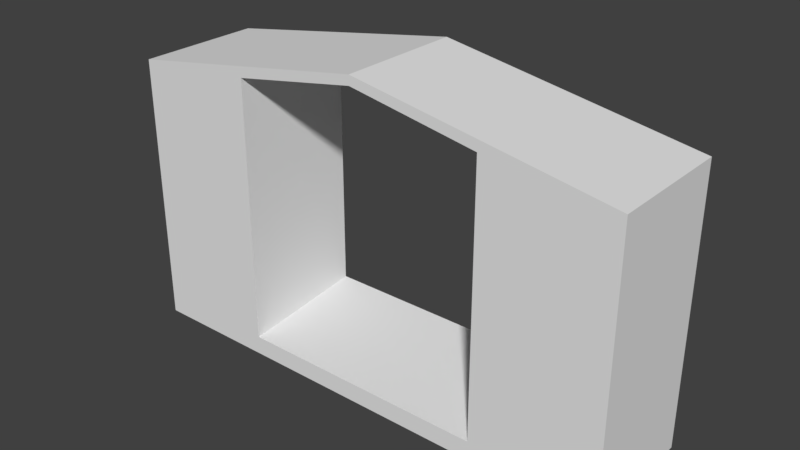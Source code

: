 # Source: HallWallWindowEntrance_2x8x5.blend  (saved by Blender 2.79.0; exported with 4.5.12 LTS)
import bpy
from mathutils import Matrix  # noqa: F401  (used for matrix-valued properties, if any)

bpy.ops.wm.read_factory_settings(use_empty=True)
scene = bpy.context.scene
scene.name = 'Scene'

# ---- collections
col_collection_1 = bpy.data.collections.new('Collection 1'); scene.collection.children.link(col_collection_1)

# ---- materials (node trees are filled in below, after node groups)
mat_wallwhitewood = bpy.data.materials.new('WallWhiteWood')
mat_wallwhitewood.alpha_threshold = 0.0
mat_wallwhitewood.use_transparent_shadow = False
mat_wallwhitewood.roughness = 0.5
mat_wallwhitewood.specular_intensity = 0.0
mat_wallwhitewood.line_color = (0.0, 0.0, 0.0, 1.0)
mat_wallwhitewood2 = bpy.data.materials.new('WallWhiteWood2')
mat_wallwhitewood2.alpha_threshold = 0.0
mat_wallwhitewood2.use_transparent_shadow = False
mat_wallwhitewood2.roughness = 0.5
mat_wallwhitewood2.specular_intensity = 0.0

# ---- material node trees

# ---- world
world_world = bpy.data.worlds.new('World'); scene.world = world_world
world_world.color = (0.05088, 0.05088, 0.05088)
world_world.use_sun_shadow = False
world_world.sun_shadow_jitter_overblur = 0.0
world_world.cycles.sampling_method = 'MANUAL'

# ---- meshes
me_hallwallwindowentrance_2x8x5 = bpy.data.meshes.new('HallWallWindowEntrance_2x8x5')
me_hallwallwindowentrance_2x8x5.from_pydata([(6.0, 2.362e-14, 5.404e-07), (6.0, 4.667, 1.129e-07), (2.0, 4.667, -1.414e-07), (4.0, 5.0, 2.0), (4.0, 5.0, -7.351e-08), (4.0, 4.85, 2.0), (2.0, 4.5, 2.0), (-8.742e-08, 8.742e-08, 2.0), (6.0, 4.5, 1.202e-07), (6.0, 8.742e-08, 2.0), (-8.742e-08, 4.333, 2.0), (8.0, 4.333, 2.0), (4.0, 4.85, -6.696e-08), (8.0, 8.742e-08, 2.0), (2.0, 4.667, 2.0), (8.0, 4.333, 2.994e-07), (8.0, 2.918e-14, 6.676e-07), (2.0, 4.5, -1.341e-07), (6.0, 4.5, 2.0), (-6.948e-15, 6.948e-15, 1.589e-07), (6.0, 4.667, 2.0), (0.0, 4.333, -2.093e-07), (2.0, 8.742e-08, 2.0), (2.0, 1.251e-14, 2.861e-07), (2.0, 0.3, 2.0), (6.0, 0.3, 2.0), (6.0, 0.5, 5.186e-07), (2.0, 0.5, 2.642e-07), (2.0, 2.0, 2.0), (2.0, 3.0, 2.0), (-1.117e-07, 2.0, 2.0), (-9.228e-08, 3.0, 2.0), (6.0, 2.0, 2.0), (6.0, 3.0, 2.0), (8.0, 3.0, 2.0), (8.0, 2.0, 2.0), (2.0, 2.0, 2.0), (2.0, 3.0, 2.0), (-1.117e-07, 2.0, 2.0), (-9.228e-08, 3.0, 2.0)], [], [(0, 1, 15, 16), (14, 2, 21, 10), (7, 22, 28, 30), (20, 11, 15, 1), (23, 19, 21, 2), (10, 21, 19, 7, 30, 31), (13, 16, 15, 11, 34, 35), (22, 7, 19, 23), (4, 12, 17, 2), (3, 5, 18, 20), (14, 29, 28, 22, 23, 2), (0, 16, 13, 9), (20, 1, 0, 9, 32, 33), (5, 6, 17, 12), (5, 12, 8, 18), (2, 17, 6, 14), (14, 6, 5, 3), (20, 18, 8, 1), (1, 8, 12, 4), (22, 24, 27, 23), (24, 25, 26, 27), (0, 26, 25, 9), (23, 27, 26, 0), (9, 25, 24, 22), (9, 22, 23, 0), (14, 3, 4, 2), (3, 20, 1, 4), (10, 31, 29, 14), (11, 20, 33, 34), (32, 35, 34, 33), (13, 35, 32, 9), (37, 39, 38, 36)])
me_hallwallwindowentrance_2x8x5.polygons.foreach_set('material_index', [0, 0, 1, 0, 0, 0, 0, 0, 0, 0, 0, 0, 0, 0, 0, 0, 0, 0, 0, 0, 0, 0, 0, 0, 0, 0, 0, 1, 1, 0, 1, 0])
_uv = me_hallwallwindowentrance_2x8x5.uv_layers.new(name='UVMap')
_uv.uv.foreach_set('vector', [0.0, 0.0, 0.0, 0.0, 0.0, 0.0, 0.0, 0.0, 0.0, 0.0, 0.0, 0.0, 0.0, 0.0, 0.0, 0.0, 0.998, 0.1691, 9.339e-05, 0.1691, 9.333e-05, 0.9999, 0.998, 0.9999, 0.0, 0.0, 0.0, 0.0, 0.0, 0.0, 0.0, 0.0, 0.0, 0.0, 0.0, 0.0, 0.0, 0.0, 0.0, 0.0, 0.0, 0.0, 0.0, 0.0, 0.0, 0.0, 0.0, 0.0, 0.0, 0.0, 0.0, 0.0, 0.0, 0.0, 0.0, 0.0, 0.0, 0.0, 0.0, 0.0, 0.0, 0.0, 0.0, 0.0, 0.0, 0.0, 0.0, 0.0, 0.0, 0.0, 0.0, 0.0, 0.0, 0.0, 0.0, 0.0, 0.0, 0.0, 0.0, 0.0, -0.001168, 0.1258, 0.01141, 0.05393, 0.9988, 0.05393, 0.9848, 0.1338, 0.6616, 0.1732, 0.6616, 0.5303, 0.6616, 0.7446, 0.6616, 0.9995, 0.4988, 0.9995, 0.4988, 0.1732, 0.0, 0.0, 0.0, 0.0, 0.0, 0.0, 0.0, 0.0, 0.6569, 0.9948, 0.4982, 0.9948, 0.4982, 0.1655, 0.6569, 0.1655, 0.6569, 0.4235, 0.6569, 0.6377, 0.5005, 0.9859, 0.5005, 0.1644, 0.6612, 0.1644, 0.6612, 0.9859, 0.654, 0.9999, 0.5016, 0.9999, 0.5016, 0.1675, 0.654, 0.1675, 0.0, 0.0, 0.0, 0.0, 0.0, 0.0, 0.0, 0.0, 0.01535, 0.1245, 0.002013, 0.04455, 0.99, 0.05255, 1.002, 0.1245, 0.0, 0.0, 0.0, 0.0, 0.0, 0.0, 0.0, 0.0, 0.0, 0.0, 0.0, 0.0, 0.0, 0.0, 0.0, 0.0, 0.0, 0.0, 0.0, 0.0, 0.0, 0.0, 0.0, 0.0, 0.1755, 0.1718, 0.3271, 0.1718, 0.3271, 0.9863, 0.1755, 0.9863, 0.0, 0.0, 0.0, 0.0, 0.0, 0.0, 0.0, 0.0, 0.0, 0.0, 0.0, 0.0, 0.0, 0.0, 0.0, 0.0, 1.003, 0.03775, 1.003, 0.1127, 0.002612, 0.1127, 0.002612, 0.03775, 0.0, 0.0, 0.0, 0.0, 0.0, 0.0, 0.0, 0.0, 0.0, 0.0, 0.0, 0.0, 0.0, 0.0, 0.0, 0.0, 0.0, 0.0, 0.0, 0.0, 0.0, 0.0, 0.0, 0.0, 0.9999, 0.8336, 0.9999, 0.1671, 0.0008067, 0.1671, 0.000807, 1.0, 0.9971, 0.8281, 0.0007573, 0.9947, 0.0007574, 0.1615, 0.9971, 0.1615, 0.0009062, -0.0013, 1.003, -0.0013, 1.003, 0.9994, 0.0009062, 0.9994, 0.9965, 0.1674, 0.9965, 0.9999, 9.996e-05, 0.9999, 0.0001, 0.1674, 0.001551, 0.9993, 0.9989, 0.9993, 0.9989, -0.0001197, 0.001551, -0.0001197])
me_hallwallwindowentrance_2x8x5.materials.append(mat_wallwhitewood)
me_hallwallwindowentrance_2x8x5.materials.append(mat_wallwhitewood2)
me_hallwallwindowentrance_2x8x5.use_remesh_preserve_volume = False
me_hallwallwindowentrance_2x8x5.use_remesh_preserve_attributes = False
me_hallwallwindowentrance_2x8x5.use_mirror_vertex_groups = False
me_hallwallwindowentrance_2x8x5.update()

# ---- objects
ob_hallwallwindowentrance_2x8x5 = bpy.data.objects.new('HallWallWindowEntrance_2x8x5', me_hallwallwindowentrance_2x8x5)

# ---- transforms, parenting, visibility, modifiers, constraints
ob_hallwallwindowentrance_2x8x5.location = (-1.192e-07, 1.788e-07, 0.0)
ob_hallwallwindowentrance_2x8x5.rotation_euler = (1.571, 0.0, 0.0)
ob_hallwallwindowentrance_2x8x5.lock_rotations_4d = False
ob_hallwallwindowentrance_2x8x5.empty_display_type = 'ARROWS'
ob_hallwallwindowentrance_2x8x5.lineart.crease_threshold = 0.0

# ---- collection membership
col_collection_1.objects.link(ob_hallwallwindowentrance_2x8x5)

# ---- scene / render settings (as saved in the file)
scene.frame_start = 1; scene.frame_end = 250; scene.frame_set(158)
scene.render.engine = 'BLENDER_EEVEE_NEXT'
scene.render.resolution_percentage = 50
scene.render.dither_intensity = 0.0
scene.cycles.use_denoising = False
scene.cycles.samples = 128
scene.cycles.sampling_pattern = 'TABULATED_SOBOL'
scene.cycles.use_adaptive_sampling = False
scene.cycles.use_light_tree = False
scene.cycles.blur_glossy = 0.0
scene.cycles.sample_clamp_indirect = 0.0
scene.view_settings.view_transform = 'Standard'
bpy.context.view_layer.update()

# ---- added for rendering (the .blend has no active camera and no usable light): camera, sun
cam_auto = bpy.data.cameras.new('AutoCamera')
cam_auto.lens = 50.0
cam_auto.sensor_width = 36.0
cam_auto.clip_end = 1000.0
ob_auto_camera = bpy.data.objects.new('AutoCamera', cam_auto)
scene.collection.objects.link(ob_auto_camera)
ob_auto_camera.location = (12.9225, -11.7071, 9.63803)
ob_auto_camera.rotation_euler = (1.09748, -7.21219e-08, 0.694738)
scene.camera = ob_auto_camera
light_auto_sun = bpy.data.lights.new('AutoSun', 'SUN')
light_auto_sun.energy = 3.0
light_auto_sun.angle = 0.0523599
ob_auto_sun = bpy.data.objects.new('AutoSun', light_auto_sun)
scene.collection.objects.link(ob_auto_sun)
ob_auto_sun.rotation_euler = (0.872665, 0.174533, 0.523599)
bpy.context.view_layer.update()
